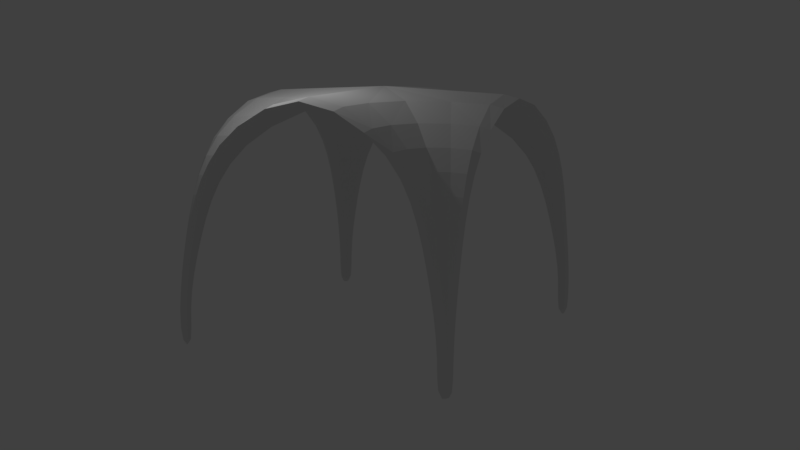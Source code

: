 # Source: Church_Arch.blend  (saved by Blender 2.78.0; exported with 4.5.12 LTS)
import bpy
from mathutils import Matrix  # noqa: F401  (used for matrix-valued properties, if any)

bpy.ops.wm.read_factory_settings(use_empty=True)
scene = bpy.context.scene
scene.name = 'Scene'

# ---- collections
col_collection_1 = bpy.data.collections.new('Collection 1'); scene.collection.children.link(col_collection_1)

# ---- world
world_world = bpy.data.worlds.new('World'); scene.world = world_world
world_world.color = (0.05088, 0.05088, 0.05088)
world_world.use_sun_shadow = False
world_world.sun_shadow_jitter_overblur = 0.0
world_world.cycles.sampling_method = 'MANUAL'

# ---- cameras
cam_camera = bpy.data.cameras.new('Camera')
cam_camera.clip_end = 100.0
cam_camera.lens = 35.0
cam_camera.sensor_width = 32.0
cam_camera.sensor_height = 18.0
cam_camera.ortho_scale = 7.314
cam_camera.dof.focus_distance = 0.0

# ---- lights
light_lamp = bpy.data.lights.new('Lamp', 'POINT')
light_lamp.transmission_factor = 0.0
light_lamp.cutoff_distance = 30.0
light_lamp.energy = 100.0
light_lamp.shadow_buffer_clip_start = 1.001
light_lamp.shadow_soft_size = 0.1
light_lamp.shadow_maximum_resolution = 0.006
light_lamp.use_absolute_resolution = True

# ---- meshes
me_church_arch = bpy.data.meshes.new('Church Arch')
me_church_arch.from_pydata([(-4.0, -3.904, -3.5), (-4.0, -3.938, -2.5), (-4.0, -3.821, -1.5), (-4.0, -3.618, -0.5), (-4.0, -3.37, 0.5), (-4.0, -2.937, 1.5), (-4.0, -2.085, 2.5), (-4.0, 3.904, -3.5), (-4.0, 3.938, -2.5), (-4.0, 3.821, -1.5), (-4.0, 3.618, -0.5), (-4.0, 3.37, 0.5), (-4.0, 2.937, 1.5), (-4.0, 2.085, 2.5), (-4.0, 7.868e-07, 3.5), (4.0, -3.904, -3.5), (4.0, -3.938, -2.5), (4.0, -3.821, -1.5), (4.0, -3.618, -0.5), (4.0, -3.37, 0.5), (4.0, -2.937, 1.5), (4.0, -2.085, 2.5), (4.0, 3.904, -3.5), (4.0, 3.938, -2.5), (4.0, 3.821, -1.5), (4.0, 3.618, -0.5), (4.0, 3.37, 0.5), (4.0, 2.937, 1.5), (4.0, 2.085, 2.5), (4.0, -7.709e-07, 3.5), (-3.904, 4.0, -3.5), (-3.938, 4.0, -2.5), (-3.821, 4.0, -1.5), (-3.618, 4.0, -0.5), (-3.37, 4.0, 0.5), (-2.937, 4.0, 1.5), (-2.085, 4.0, 2.5), (3.904, 4.0, -3.5), (3.938, 4.0, -2.5), (3.821, 4.0, -1.5), (3.618, 4.0, -0.5), (3.37, 4.0, 0.5), (2.937, 4.0, 1.5), (2.085, 4.0, 2.5), (1.311e-06, 4.0, 3.5), (-3.904, -4.0, -3.5), (-3.938, -4.0, -2.5), (-3.821, -4.0, -1.5), (-3.618, -4.0, -0.5), (-3.37, -4.0, 0.5), (-2.937, -4.0, 1.5), (-2.085, -4.0, 2.5), (3.904, -4.0, -3.5), (3.938, -4.0, -2.5), (3.821, -4.0, -1.5), (3.618, -4.0, -0.5), (3.37, -4.0, 0.5), (2.937, -4.0, 1.5), (2.085, -4.0, 2.5), (-1.295e-06, -4.0, 3.5), (-3.938, 3.938, -2.5), (3.938, 3.938, -2.5), (-3.37, 3.37, 0.5), (3.37, 3.37, 0.5), (2.937, 2.937, 1.5), (-2.937, 2.937, 1.5), (3.618, 3.618, -0.5), (-3.618, 3.618, -0.5), (2.085, 2.085, 2.5), (-2.085, 2.085, 2.5), (-3.37, -3.37, 0.5), (3.37, -3.37, 0.5), (3.618, -3.618, -0.5), (-3.618, -3.618, -0.5), (-3.904, 3.904, -3.5), (3.904, 3.904, -3.5), (2.085, -2.085, 2.5), (-2.085, -2.085, 2.5), (-3.821, 3.821, -1.5), (3.821, 3.821, -1.5), (-3.938, -3.938, -2.5), (3.938, -3.938, -2.5), (-3.821, -3.821, -1.5), (3.821, -3.821, -1.5), (2.937, -2.937, 1.5), (-2.937, -2.937, 1.5), (-3.904, -3.904, -3.5), (3.904, -3.904, -3.5), (0.0, 7.937e-09, 3.5), (-4.0, -3.604, -3.49), (-4.0, -3.638, -2.512), (-4.0, -3.525, -1.547), (-4.0, -3.325, -0.5659), (-4.0, -3.086, 0.4041), (-4.0, -2.683, 1.341), (-4.0, -1.902, 2.262), (-4.0, 3.604, -3.49), (-4.0, 3.638, -2.512), (-4.0, 3.525, -1.547), (-4.0, 3.325, -0.5659), (-4.0, 3.086, 0.4041), (-4.0, 2.683, 1.341), (-4.0, 1.902, 2.262), (-4.0, 7.868e-07, 3.2), (4.0, -3.604, -3.49), (4.0, -3.638, -2.512), (4.0, -3.525, -1.547), (4.0, -3.325, -0.5659), (4.0, -3.086, 0.4041), (4.0, -2.683, 1.341), (4.0, -1.902, 2.262), (4.0, 3.604, -3.49), (4.0, 3.638, -2.512), (4.0, 3.525, -1.547), (4.0, 3.325, -0.5659), (4.0, 3.086, 0.4041), (4.0, 2.683, 1.341), (4.0, 1.902, 2.262), (4.0, -7.709e-07, 3.2), (-3.604, 4.0, -3.49), (-3.638, 4.0, -2.512), (-3.525, 4.0, -1.547), (-3.325, 4.0, -0.5659), (-3.086, 4.0, 0.4041), (-2.683, 4.0, 1.341), (-1.902, 4.0, 2.262), (3.604, 4.0, -3.49), (3.638, 4.0, -2.512), (3.525, 4.0, -1.547), (3.325, 4.0, -0.5659), (3.086, 4.0, 0.4041), (2.683, 4.0, 1.341), (1.902, 4.0, 2.262), (1.311e-06, 4.0, 3.2), (-3.604, -4.0, -3.49), (-3.638, -4.0, -2.512), (-3.525, -4.0, -1.547), (-3.325, -4.0, -0.5659), (-3.086, -4.0, 0.4041), (-2.683, -4.0, 1.341), (-1.902, -4.0, 2.262), (3.604, -4.0, -3.49), (3.638, -4.0, -2.512), (3.525, -4.0, -1.547), (3.325, -4.0, -0.5659), (3.086, -4.0, 0.4041), (2.683, -4.0, 1.341), (1.902, -4.0, 2.262), (-1.295e-06, -4.0, 3.2), (-3.726, 3.726, -2.518), (3.726, 3.726, -2.518), (-3.181, 3.181, 0.3654), (3.181, 3.181, 0.3654), (2.785, 2.785, 1.291), (-2.785, 2.785, 1.291), (3.416, 3.416, -0.5922), (-3.416, 3.416, -0.5922), (1.997, 1.997, 2.227), (-1.997, 1.997, 2.227), (-3.181, -3.181, 0.3654), (3.181, -3.181, 0.3654), (3.416, -3.416, -0.5922), (-3.416, -3.416, -0.5922), (-3.692, 3.692, -3.485), (3.692, 3.692, -3.485), (1.997, -1.997, 2.227), (-1.997, -1.997, 2.227), (-3.615, 3.615, -1.568), (3.615, 3.615, -1.568), (-3.726, -3.726, -2.518), (3.726, -3.726, -2.518), (-3.615, -3.615, -1.568), (3.615, -3.615, -1.568), (2.785, -2.785, 1.291), (-2.785, -2.785, 1.291), (-3.692, -3.692, -3.485), (3.692, -3.692, -3.485), (0.0, 7.937e-09, 3.2)], [], [(9, 10, 67, 78), (2, 82, 73, 3), (10, 11, 62, 67), (3, 73, 70, 4), (11, 12, 65, 62), (4, 70, 85, 5), (12, 13, 69, 65), (5, 85, 77, 6), (13, 14, 88, 69), (6, 77, 88, 14), (7, 8, 60, 74), (0, 86, 80, 1), (8, 9, 78, 60), (1, 80, 82, 2), (39, 40, 66, 79), (32, 78, 67, 33), (40, 41, 63, 66), (33, 67, 62, 34), (41, 42, 64, 63), (34, 62, 65, 35), (42, 43, 68, 64), (35, 65, 69, 36), (43, 44, 88, 68), (36, 69, 88, 44), (37, 38, 61, 75), (30, 74, 60, 31), (38, 39, 79, 61), (31, 60, 78, 32), (68, 88, 29, 28), (87, 15, 16, 81), (75, 61, 23, 22), (87, 81, 53, 52), (64, 68, 28, 27), (84, 20, 21, 76), (63, 64, 27, 26), (72, 71, 56, 55), (81, 83, 54, 53), (82, 47, 48, 73), (72, 18, 19, 71), (71, 84, 57, 56), (66, 63, 26, 25), (61, 79, 24, 23), (86, 45, 46, 80), (81, 16, 17, 83), (70, 49, 50, 85), (85, 50, 51, 77), (79, 66, 25, 24), (71, 19, 20, 84), (77, 51, 59, 88), (76, 21, 29, 88), (73, 48, 49, 70), (83, 17, 18, 72), (83, 72, 55, 54), (76, 88, 59, 58), (80, 46, 47, 82), (84, 76, 58, 57), (98, 167, 156, 99), (91, 92, 162, 171), (99, 156, 151, 100), (92, 93, 159, 162), (100, 151, 154, 101), (93, 94, 174, 159), (101, 154, 158, 102), (94, 95, 166, 174), (102, 158, 177, 103), (95, 103, 177, 166), (96, 163, 149, 97), (89, 90, 169, 175), (97, 149, 167, 98), (90, 91, 171, 169), (128, 168, 155, 129), (121, 122, 156, 167), (129, 155, 152, 130), (122, 123, 151, 156), (130, 152, 153, 131), (123, 124, 154, 151), (131, 153, 157, 132), (124, 125, 158, 154), (132, 157, 177, 133), (125, 133, 177, 158), (126, 164, 150, 127), (119, 120, 149, 163), (127, 150, 168, 128), (120, 121, 167, 149), (157, 117, 118, 177), (176, 170, 105, 104), (164, 111, 112, 150), (176, 141, 142, 170), (153, 116, 117, 157), (173, 165, 110, 109), (152, 115, 116, 153), (161, 144, 145, 160), (170, 142, 143, 172), (171, 162, 137, 136), (161, 160, 108, 107), (160, 145, 146, 173), (155, 114, 115, 152), (150, 112, 113, 168), (175, 169, 135, 134), (170, 172, 106, 105), (159, 174, 139, 138), (174, 166, 140, 139), (168, 113, 114, 155), (160, 173, 109, 108), (166, 177, 148, 140), (165, 177, 118, 110), (162, 159, 138, 137), (172, 161, 107, 106), (172, 143, 144, 161), (165, 147, 148, 177), (169, 171, 136, 135), (173, 146, 147, 165), (0, 1, 90, 89), (1, 2, 91, 90), (2, 3, 92, 91), (3, 4, 93, 92), (4, 5, 94, 93), (5, 6, 95, 94), (6, 14, 103, 95), (8, 7, 96, 97), (9, 8, 97, 98), (10, 9, 98, 99), (11, 10, 99, 100), (12, 11, 100, 101), (13, 12, 101, 102), (14, 13, 102, 103), (16, 15, 104, 105), (17, 16, 105, 106), (18, 17, 106, 107), (19, 18, 107, 108), (20, 19, 108, 109), (21, 20, 109, 110), (29, 21, 110, 118), (22, 23, 112, 111), (23, 24, 113, 112), (24, 25, 114, 113), (25, 26, 115, 114), (26, 27, 116, 115), (27, 28, 117, 116), (28, 29, 118, 117), (7, 74, 163, 96), (86, 0, 89, 175), (30, 31, 120, 119), (31, 32, 121, 120), (32, 33, 122, 121), (33, 34, 123, 122), (34, 35, 124, 123), (35, 36, 125, 124), (36, 44, 133, 125), (38, 37, 126, 127), (39, 38, 127, 128), (40, 39, 128, 129), (41, 40, 129, 130), (42, 41, 130, 131), (43, 42, 131, 132), (44, 43, 132, 133), (46, 45, 134, 135), (47, 46, 135, 136), (48, 47, 136, 137), (49, 48, 137, 138), (50, 49, 138, 139), (51, 50, 139, 140), (59, 51, 140, 148), (52, 53, 142, 141), (53, 54, 143, 142), (54, 55, 144, 143), (55, 56, 145, 144), (56, 57, 146, 145), (57, 58, 147, 146), (58, 59, 148, 147), (37, 75, 164, 126), (74, 30, 119, 163), (75, 22, 111, 164), (45, 86, 175, 134), (15, 87, 176, 104), (87, 52, 141, 176)])
me_church_arch.use_remesh_preserve_volume = False
me_church_arch.use_remesh_preserve_attributes = False
me_church_arch.use_mirror_vertex_groups = False
me_church_arch.update()

# ---- objects
ob_church_arch = bpy.data.objects.new('Church Arch', me_church_arch)
ob_lamp = bpy.data.objects.new('Lamp', light_lamp)
ob_camera = bpy.data.objects.new('Camera', cam_camera)

# ---- transforms, parenting, visibility, modifiers, constraints
ob_church_arch.location = (5.291, 4.0, 3.5)
ob_church_arch.rotation_euler = (0.0, -0.0, 3.142)
ob_church_arch.lineart.crease_threshold = 0.0
_m = ob_church_arch.modifiers.new('Subsurf', 'SUBSURF')
_m.uv_smooth = 'PRESERVE_CORNERS'
_m.quality = 1
_m.render_levels = 1
_m.show_only_control_edges = False
ob_lamp.location = (4.076, 1.005, 8.904)
ob_lamp.rotation_euler = (0.6503, 0.05522, 1.866)
ob_lamp.lock_rotations_4d = False
ob_lamp.empty_display_type = 'ARROWS'
ob_lamp.color = (0.0, 0.0, 0.0, 0.0)
ob_lamp.lineart.crease_threshold = 0.0
ob_camera.location = (17.41, -16.3, 7.508)
ob_camera.rotation_euler = (1.382, 1.295e-06, 0.5208)
ob_camera.lock_rotations_4d = False
ob_camera.empty_display_type = 'ARROWS'
ob_camera.color = (0.0, 0.0, 0.0, 0.0)
ob_camera.display_type = 'WIRE'
ob_camera.lineart.crease_threshold = 0.0

# ---- collection membership
col_collection_1.objects.link(ob_church_arch)
col_collection_1.objects.link(ob_lamp)
col_collection_1.objects.link(ob_camera)

# ---- scene / render settings (as saved in the file)
scene.camera = ob_camera
scene.frame_start = 1; scene.frame_end = 250; scene.frame_set(1)
scene.render.engine = 'CYCLES'
scene.render.resolution_percentage = 50
scene.render.dither_intensity = 0.0
scene.cycles.use_denoising = False
scene.cycles.samples = 128
scene.cycles.sampling_pattern = 'TABULATED_SOBOL'
scene.cycles.light_sampling_threshold = 0.0
scene.cycles.use_adaptive_sampling = False
scene.cycles.use_light_tree = False
scene.cycles.blur_glossy = 0.0
scene.cycles.sample_clamp_indirect = 0.0
scene.view_settings.view_transform = 'Standard'
bpy.context.view_layer.update()
